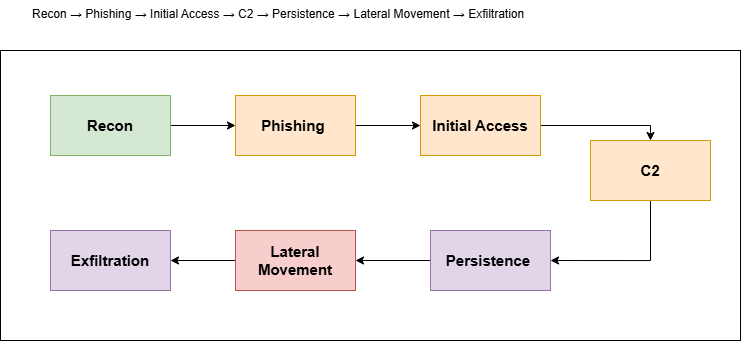

The diagram above was exported from draw.io. Its source (the exported page's mxGraphModel, read from the mxfile embedded in the PNG):
<mxGraphModel dx="918" dy="643" grid="1" gridSize="10" guides="1" tooltips="1" connect="1" arrows="1" fold="1" page="1" pageScale="1" pageWidth="1800" pageHeight="1169" math="0" shadow="0">
  <root>
    <mxCell id="0" />
    <mxCell id="1" parent="0" />
    <mxCell id="0V0mItMncez_Er9k_B2e-3" value="" style="rounded=0;whiteSpace=wrap;html=1;" parent="1" vertex="1">
      <mxGeometry x="300" y="90" width="740" height="290" as="geometry" />
    </mxCell>
    <mxCell id="cNb9UHN9CNgmpXeCHBxz-8" value="" style="edgeStyle=orthogonalEdgeStyle;rounded=0;orthogonalLoop=1;jettySize=auto;html=1;" edge="1" parent="1" source="yDf6qsoHalMje1gohTNY-4" target="D-fVxDLbH2UURW-CnJya-1">
      <mxGeometry relative="1" as="geometry" />
    </mxCell>
    <mxCell id="yDf6qsoHalMje1gohTNY-4" value="&lt;span style=&quot;text-align: left;&quot;&gt;&lt;font style=&quot;font-size: 15px;&quot;&gt;&lt;b&gt;Persistence&amp;nbsp;&lt;/b&gt;&lt;/font&gt;&lt;/span&gt;" style="rounded=0;whiteSpace=wrap;html=1;fillColor=#e1d5e7;strokeColor=#9673a6;" parent="1" vertex="1">
      <mxGeometry x="730" y="270" width="120" height="60" as="geometry" />
    </mxCell>
    <mxCell id="cNb9UHN9CNgmpXeCHBxz-6" value="" style="edgeStyle=orthogonalEdgeStyle;rounded=0;orthogonalLoop=1;jettySize=auto;html=1;" edge="1" parent="1" source="yDf6qsoHalMje1gohTNY-5" target="cNb9UHN9CNgmpXeCHBxz-3">
      <mxGeometry relative="1" as="geometry" />
    </mxCell>
    <mxCell id="yDf6qsoHalMje1gohTNY-5" value="&lt;span style=&quot;text-align: left;&quot;&gt;&lt;font style=&quot;font-size: 15px;&quot;&gt;&lt;b&gt;Phishing&amp;nbsp;&lt;/b&gt;&lt;/font&gt;&lt;/span&gt;" style="rounded=0;whiteSpace=wrap;html=1;fillColor=#ffe6cc;strokeColor=#d79b00;" parent="1" vertex="1">
      <mxGeometry x="535" y="135" width="120" height="60" as="geometry" />
    </mxCell>
    <mxCell id="0V0mItMncez_Er9k_B2e-1" value="" style="edgeStyle=orthogonalEdgeStyle;rounded=0;orthogonalLoop=1;jettySize=auto;html=1;" parent="1" source="yDf6qsoHalMje1gohTNY-6" target="yDf6qsoHalMje1gohTNY-5" edge="1">
      <mxGeometry relative="1" as="geometry" />
    </mxCell>
    <mxCell id="yDf6qsoHalMje1gohTNY-6" value="&lt;font style=&quot;font-size: 15px;&quot;&gt;&lt;b&gt;Recon&lt;/b&gt;&lt;/font&gt;" style="rounded=0;whiteSpace=wrap;html=1;fillColor=#d5e8d4;strokeColor=#82b366;" parent="1" vertex="1">
      <mxGeometry x="350" y="135" width="120" height="60" as="geometry" />
    </mxCell>
    <mxCell id="cNb9UHN9CNgmpXeCHBxz-7" value="" style="edgeStyle=orthogonalEdgeStyle;rounded=0;orthogonalLoop=1;jettySize=auto;html=1;" edge="1" parent="1" source="D-fVxDLbH2UURW-CnJya-1" target="cNb9UHN9CNgmpXeCHBxz-5">
      <mxGeometry relative="1" as="geometry" />
    </mxCell>
    <mxCell id="D-fVxDLbH2UURW-CnJya-1" value="&lt;font style=&quot;font-size: 15px;&quot;&gt;&lt;b&gt;Lateral Movement&lt;/b&gt;&lt;/font&gt;" style="rounded=0;whiteSpace=wrap;html=1;fillColor=#f8cecc;strokeColor=#b85450;" parent="1" vertex="1">
      <mxGeometry x="535" y="270" width="120" height="60" as="geometry" />
    </mxCell>
    <mxCell id="cNb9UHN9CNgmpXeCHBxz-1" value="Recon → Phishing → Initial Access → C2 → Persistence → Lateral Movement → Exfiltration" style="text;whiteSpace=wrap;html=1;" vertex="1" parent="1">
      <mxGeometry x="330" y="40" width="530" height="40" as="geometry" />
    </mxCell>
    <mxCell id="cNb9UHN9CNgmpXeCHBxz-11" style="edgeStyle=orthogonalEdgeStyle;rounded=0;orthogonalLoop=1;jettySize=auto;html=1;entryX=0.5;entryY=0;entryDx=0;entryDy=0;" edge="1" parent="1" source="cNb9UHN9CNgmpXeCHBxz-3" target="cNb9UHN9CNgmpXeCHBxz-4">
      <mxGeometry relative="1" as="geometry">
        <Array as="points">
          <mxPoint x="950" y="165" />
        </Array>
      </mxGeometry>
    </mxCell>
    <mxCell id="cNb9UHN9CNgmpXeCHBxz-3" value="&lt;b&gt;&lt;font style=&quot;font-size: 15px;&quot;&gt;Initial Access&lt;/font&gt;&lt;/b&gt;" style="rounded=0;whiteSpace=wrap;html=1;fillColor=#ffe6cc;strokeColor=#d79b00;" vertex="1" parent="1">
      <mxGeometry x="720" y="135" width="120" height="60" as="geometry" />
    </mxCell>
    <mxCell id="cNb9UHN9CNgmpXeCHBxz-9" style="edgeStyle=orthogonalEdgeStyle;rounded=0;orthogonalLoop=1;jettySize=auto;html=1;entryX=1;entryY=0.5;entryDx=0;entryDy=0;exitX=0.5;exitY=1;exitDx=0;exitDy=0;" edge="1" parent="1" source="cNb9UHN9CNgmpXeCHBxz-4" target="yDf6qsoHalMje1gohTNY-4">
      <mxGeometry relative="1" as="geometry" />
    </mxCell>
    <mxCell id="cNb9UHN9CNgmpXeCHBxz-4" value="&lt;b&gt;&lt;font style=&quot;font-size: 15px;&quot;&gt;C2&lt;/font&gt;&lt;/b&gt;" style="rounded=0;whiteSpace=wrap;html=1;fillColor=#ffe6cc;strokeColor=#d79b00;" vertex="1" parent="1">
      <mxGeometry x="890" y="180" width="120" height="60" as="geometry" />
    </mxCell>
    <mxCell id="cNb9UHN9CNgmpXeCHBxz-5" value="&lt;span style=&quot;text-align: left;&quot;&gt;&lt;b&gt;&lt;font style=&quot;font-size: 15px;&quot;&gt;Exfiltration&lt;/font&gt;&lt;/b&gt;&lt;/span&gt;" style="rounded=0;whiteSpace=wrap;html=1;fillColor=#e1d5e7;strokeColor=#9673a6;" vertex="1" parent="1">
      <mxGeometry x="350" y="270" width="120" height="60" as="geometry" />
    </mxCell>
  </root>
</mxGraphModel>